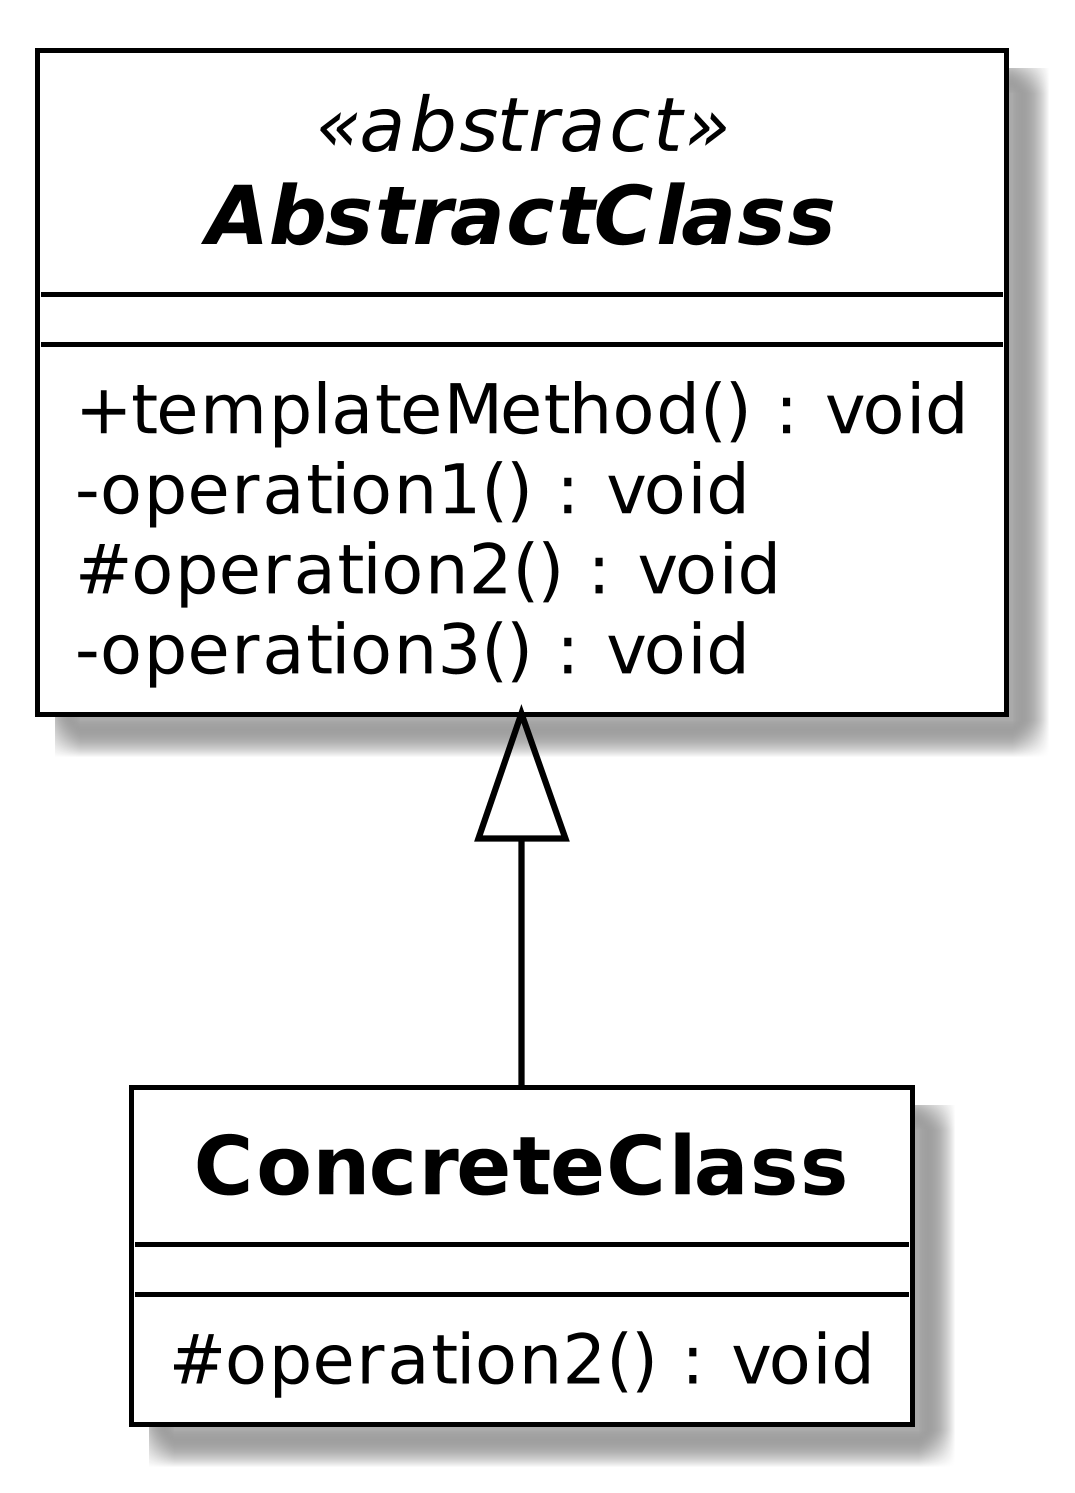

The diagram above was rendered by PlantUML. Its source (embedded in the PNG):
@startuml
skinparam backgroundcolor white

skinparam dpi 600

skinparam titleBorderRoundBorder 15
skinparam titleBorderThickness 2
skinparam titleBorderColor red
skinparam titleBackgroundColor blue

skinparam classArrowColor black
skinparam classArrowFontName FuraMonoForPowerline
' skinparam classAttributeFontColor #280000
skinparam classAttributeFontName FuraMonoForPowerline
skinparam classAttributeIconSize 0
skinparam classBackgroundColor #FFFFFF
skinparam classBorderColor #000000 
skinparam classBorderThickness .8
skinparam classFontName FuraMonoForPowerline
skinparam classFontSize 13
skinparam classFontStyle bold
skinparam classStereotypeFontName FuraMonoForPowerline

skinparam objectArrowColor black
skinparam objectArrowFontName Arial
' skinparam objectAttributeFontColor #280000
skinparam objectAttributeFontName Arial
skinparam objectBackgroundColor #FFF0B4/#FFFFFF
skinparam objectBorderColor #99795C 
skinparam objectBorderThickness .8
skinparam objectFontName Arial
skinparam objectFontSize 11
skinparam objectFontStyle bold
skinparam objectStereotypeFontName ArialNarrow

skinparam sequence {
	ArrowColor #000000
	LifeLineBorderColor #000000
	LifeLineBackgroundColor #FFFFFF
	
	ParticipantBorderColor #000000
	ParticipantBackgroundColor #FFFFFF
	ParticipantFontName FuraMonoForPowerline
	ParticipantFontSize 12
	ParticipantFontColor #000000
  ParticipantFontStyle bold	

	ActorBorderColor #424242
	ActorBackgroundColor #FFF0B4/#FFFFFF
	ActorFontColor #424242
	ActorFontSize 11
	ActorFontName Arial

'	ArrowFontColor
	ArrowFontSize 11
'	ArrowFontStyle
	ArrowFontName Arial
	GroupingBorderThickness .1
'	GroupingFontColor
	GroupingFontSize 11
	GroupingFontStyle plain
	GroupingFontName Arial
'	GroupingHeaderFontColor
	GroupingHeaderFontSize 11
	GroupingHeaderFontStyle plain
	GroupingHeaderFontName Arial
}

skinparam noteFontColor black
skinparam noteFontSize 9
' skinparam noteFontStyle
skinparam noteFontName Arial
skinparam noteBackgroundColor #EEEEEE
skinparam noteBorderColor #000000

' hide empty members
' hide empty attributes
hide empty methods
hide footbox
hide circle


abstract class AbstractClass << abstract >> {
  + templateMethod() : void
  - operation1() : void
  # operation2() : void
  - operation3() : void
}

class ConcreteClass {
  # operation2() : void
}

AbstractClass <|-- ConcreteClass

@enduml